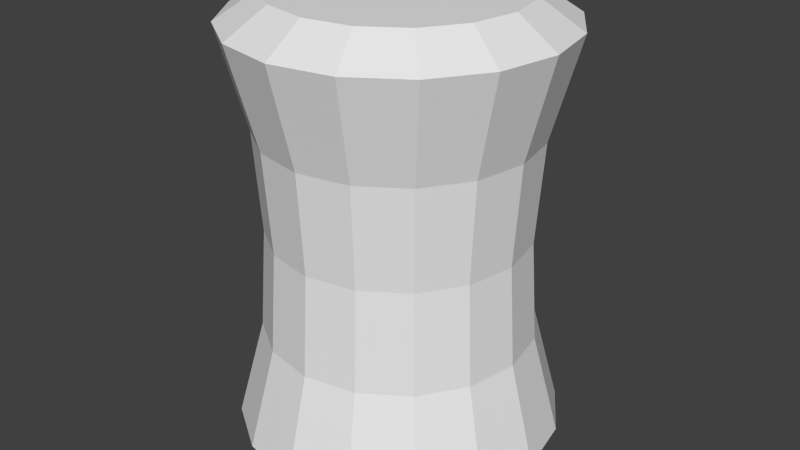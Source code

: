 # Source: oilBarel.blend  (saved by Blender 2.74.0; exported with 4.5.12 LTS)
import bpy
from mathutils import Matrix  # noqa: F401  (used for matrix-valued properties, if any)

bpy.ops.wm.read_factory_settings(use_empty=True)
scene = bpy.context.scene
scene.name = 'Scene'

# ---- collections
col_collection_1 = bpy.data.collections.new('Collection 1'); scene.collection.children.link(col_collection_1)

# ---- world
world_world = bpy.data.worlds.new('World'); scene.world = world_world
world_world.color = (0.05088, 0.05088, 0.05088)
world_world.use_sun_shadow = False
world_world.sun_shadow_jitter_overblur = 0.0
world_world.cycles.sampling_method = 'MANUAL'
world_world.cycles.sample_map_resolution = 256

# ---- meshes
me_cylinder_001 = bpy.data.meshes.new('Cylinder.001')
me_cylinder_001.from_pydata([(-0.2296, -0.5543, -0.75), (-0.2296, -0.5543, 0.75), (-0.4243, -0.4243, -0.75), (-0.4243, -0.4243, 0.75), (-0.5543, -0.2296, -0.75), (-0.5543, -0.2296, 0.75), (-0.6, 6.037e-09, -0.75), (-0.6, 6.037e-09, 0.75), (-0.5543, 0.2296, -0.75), (-0.5543, 0.2296, 0.75), (-0.4243, 0.4243, -0.75), (-0.4243, 0.4243, 0.75), (-0.2296, 0.5543, -0.75), (-0.2296, 0.5543, 0.75), (-0.1913, -0.4619, 0.375), (-0.1818, -0.4388, 0.0), (-0.1913, -0.4619, -0.375), (-0.3536, -0.3536, 0.375), (-0.3359, -0.3359, 0.0), (-0.3536, -0.3536, -0.375), (-0.4619, -0.1913, 0.375), (-0.4388, -0.1818, 0.0), (-0.4619, -0.1913, -0.375), (-0.5, 5.962e-09, 0.375), (-0.475, 5.944e-09, 0.0), (-0.5, 5.962e-09, -0.375), (-0.4619, 0.1913, 0.375), (-0.4388, 0.1818, 0.0), (-0.4619, 0.1913, -0.375), (-0.3536, 0.3536, 0.375), (-0.3359, 0.3359, 0.0), (-0.3536, 0.3536, -0.375), (-0.1913, 0.4619, 0.375), (-0.1818, 0.4388, 0.0), (-0.1913, 0.4619, -0.375), (-0.1722, 0.4157, 0.85), (-0.3182, 0.3182, 0.85), (-0.3182, -0.3182, 0.85), (-0.1722, -0.4157, 0.85), (-0.4157, 0.1722, 0.85), (-0.45, 4.528e-09, 0.85), (-0.4157, -0.1722, 0.85), (-0.3182, -0.3182, -0.85), (-0.4157, -0.1722, -0.85), (-0.4157, 0.1722, -0.85), (-0.3182, 0.3182, -0.85), (-0.1722, -0.4157, -0.85), (-0.45, 4.528e-09, -0.85), (-0.1722, 0.4157, -0.85), (0.0, 0.6, -0.75), (0.0, 0.6, 0.75), (0.0, -0.6, -0.75), (0.0, -0.6, 0.75), (0.2296, -0.5543, -0.75), (0.2296, -0.5543, 0.75), (0.4243, -0.4243, -0.75), (0.4243, -0.4243, 0.75), (0.5543, -0.2296, -0.75), (0.5543, -0.2296, 0.75), (0.6, 6.037e-09, -0.75), (0.6, 6.037e-09, 0.75), (0.5543, 0.2296, -0.75), (0.5543, 0.2296, 0.75), (0.4243, 0.4243, -0.75), (0.4243, 0.4243, 0.75), (0.2296, 0.5543, -0.75), (0.2296, 0.5543, 0.75), (0.0, 0.5, -0.375), (0.0, 0.475, 0.0), (0.0, 0.5, 0.375), (0.0, -0.5, 0.375), (0.0, -0.475, 0.0), (0.0, -0.5, -0.375), (0.1913, -0.4619, 0.375), (0.1818, -0.4388, 0.0), (0.1913, -0.4619, -0.375), (0.3536, -0.3536, 0.375), (0.3359, -0.3359, 0.0), (0.3536, -0.3536, -0.375), (0.4619, -0.1913, 0.375), (0.4388, -0.1818, 0.0), (0.4619, -0.1913, -0.375), (0.5, 5.962e-09, 0.375), (0.475, 5.944e-09, 0.0), (0.5, 5.962e-09, -0.375), (0.4619, 0.1913, 0.375), (0.4388, 0.1818, 0.0), (0.4619, 0.1913, -0.375), (0.3536, 0.3536, 0.375), (0.3359, 0.3359, 0.0), (0.3536, 0.3536, -0.375), (0.1913, 0.4619, 0.375), (0.1818, 0.4388, 0.0), (0.1913, 0.4619, -0.375), (0.0, 0.0, 0.85), (0.0, 0.0, -0.85), (0.1722, 0.4157, 0.85), (0.3182, 0.3182, 0.85), (0.3182, -0.3182, 0.85), (0.1722, -0.4157, 0.85), (0.4157, 0.1722, 0.85), (0.45, 4.528e-09, 0.85), (0.0, 0.45, 0.85), (0.0, -0.45, 0.85), (0.4157, -0.1722, 0.85), (0.0, 0.45, -0.85), (0.0, -0.45, -0.85), (0.3182, -0.3182, -0.85), (0.4157, -0.1722, -0.85), (0.4157, 0.1722, -0.85), (0.3182, 0.3182, -0.85), (0.1722, -0.4157, -0.85), (0.45, 4.528e-09, -0.85), (0.1722, 0.4157, -0.85)], [], [(70, 52, 1, 14), (14, 1, 3, 17), (17, 3, 5, 20), (20, 5, 7, 23), (23, 7, 9, 26), (26, 9, 11, 29), (32, 13, 50, 69), (29, 11, 13, 32), (10, 31, 34, 12), (31, 30, 33, 34), (30, 29, 32, 33), (12, 34, 67, 49), (34, 33, 68, 67), (33, 32, 69, 68), (8, 28, 31, 10), (28, 27, 30, 31), (27, 26, 29, 30), (6, 25, 28, 8), (25, 24, 27, 28), (24, 23, 26, 27), (4, 22, 25, 6), (22, 21, 24, 25), (21, 20, 23, 24), (2, 19, 22, 4), (19, 18, 21, 22), (18, 17, 20, 21), (0, 16, 19, 2), (16, 15, 18, 19), (15, 14, 17, 18), (51, 72, 16, 0), (72, 71, 15, 16), (71, 70, 14, 15), (7, 5, 41, 40), (1, 52, 103, 38), (11, 9, 39, 36), (5, 3, 37, 41), (50, 13, 35, 102), (9, 7, 40, 39), (3, 1, 38, 37), (13, 11, 36, 35), (12, 49, 105, 48), (6, 8, 44, 47), (0, 2, 42, 46), (10, 12, 48, 45), (4, 6, 47, 43), (51, 0, 46, 106), (8, 10, 45, 44), (2, 4, 43, 42), (35, 36, 94), (37, 38, 94), (39, 40, 94), (102, 35, 94), (41, 37, 94), (36, 39, 94), (38, 103, 94), (40, 41, 94), (42, 43, 95), (44, 45, 95), (106, 46, 95), (43, 47, 95), (45, 48, 95), (46, 42, 95), (47, 44, 95), (48, 105, 95), (70, 73, 54, 52), (73, 76, 56, 54), (76, 79, 58, 56), (79, 82, 60, 58), (82, 85, 62, 60), (85, 88, 64, 62), (91, 69, 50, 66), (88, 91, 66, 64), (63, 65, 93, 90), (90, 93, 92, 89), (89, 92, 91, 88), (65, 49, 67, 93), (93, 67, 68, 92), (92, 68, 69, 91), (61, 63, 90, 87), (87, 90, 89, 86), (86, 89, 88, 85), (59, 61, 87, 84), (84, 87, 86, 83), (83, 86, 85, 82), (57, 59, 84, 81), (81, 84, 83, 80), (80, 83, 82, 79), (55, 57, 81, 78), (78, 81, 80, 77), (77, 80, 79, 76), (53, 55, 78, 75), (75, 78, 77, 74), (74, 77, 76, 73), (51, 53, 75, 72), (72, 75, 74, 71), (71, 74, 73, 70), (60, 101, 104, 58), (54, 99, 103, 52), (64, 97, 100, 62), (58, 104, 98, 56), (50, 102, 96, 66), (62, 100, 101, 60), (56, 98, 99, 54), (66, 96, 97, 64), (65, 113, 105, 49), (59, 112, 109, 61), (53, 111, 107, 55), (63, 110, 113, 65), (57, 108, 112, 59), (51, 106, 111, 53), (61, 109, 110, 63), (55, 107, 108, 57), (96, 94, 97), (98, 94, 99), (100, 94, 101), (102, 94, 96), (104, 94, 98), (97, 94, 100), (99, 94, 103), (101, 94, 104), (107, 95, 108), (109, 95, 110), (106, 95, 111), (108, 95, 112), (110, 95, 113), (111, 95, 107), (112, 95, 109), (113, 95, 105)])
_uv = me_cylinder_001.uv_layers.new(name='UVMap')
_uv.uv.foreach_set('vector', [0.01756, 0.3214, 0.009842, 0.1462, 0.109, 0.157, 0.1079, 0.3205, 0.1079, 0.3205, 0.109, 0.157, 0.1975, 0.1588, 0.1991, 0.3198, 0.1991, 0.3198, 0.1975, 0.1588, 0.2848, 0.156, 0.2899, 0.3178, 0.2899, 0.3178, 0.2848, 0.156, 0.3731, 0.1505, 0.3812, 0.3145, 0.3812, 0.3145, 0.3731, 0.1505, 0.4632, 0.1428, 0.4735, 0.3104, 0.4735, 0.3104, 0.4632, 0.1428, 0.5563, 0.1329, 0.5677, 0.306, 0.6646, 0.3025, 0.6548, 0.1196, 0.7676, 0.0985, 0.7652, 0.3018, 0.5677, 0.306, 0.5563, 0.1329, 0.6548, 0.1196, 0.6646, 0.3025, 0.5799, 0.8361, 0.5784, 0.675, 0.6695, 0.6743, 0.6685, 0.8378, 0.5784, 0.675, 0.5733, 0.493, 0.6658, 0.4921, 0.6695, 0.6743, 0.5733, 0.493, 0.5677, 0.306, 0.6646, 0.3025, 0.6658, 0.4921, 0.6685, 0.8378, 0.6695, 0.6743, 0.7599, 0.6734, 0.7676, 0.8487, 0.6695, 0.6743, 0.6658, 0.4921, 0.7577, 0.4926, 0.7599, 0.6734, 0.6658, 0.4921, 0.6646, 0.3025, 0.7652, 0.3018, 0.7577, 0.4926, 0.4926, 0.8388, 0.4875, 0.677, 0.5784, 0.675, 0.5799, 0.8361, 0.4875, 0.677, 0.4809, 0.4949, 0.5733, 0.493, 0.5784, 0.675, 0.4809, 0.4949, 0.4735, 0.3104, 0.5677, 0.306, 0.5733, 0.493, 0.4043, 0.8443, 0.3962, 0.6803, 0.4875, 0.677, 0.4926, 0.8388, 0.3962, 0.6803, 0.3887, 0.4974, 0.4809, 0.4949, 0.4875, 0.677, 0.3887, 0.4974, 0.3812, 0.3145, 0.4735, 0.3104, 0.4809, 0.4949, 0.3142, 0.852, 0.3039, 0.6845, 0.3962, 0.6803, 0.4043, 0.8443, 0.3039, 0.6845, 0.2965, 0.4999, 0.3887, 0.4974, 0.3962, 0.6803, 0.2965, 0.4999, 0.2899, 0.3178, 0.3812, 0.3145, 0.3887, 0.4974, 0.2211, 0.862, 0.2098, 0.6889, 0.3039, 0.6845, 0.3142, 0.852, 0.2098, 0.6889, 0.2041, 0.5019, 0.2965, 0.4999, 0.3039, 0.6845, 0.2041, 0.5019, 0.1991, 0.3198, 0.2899, 0.3178, 0.2965, 0.4999, 0.1226, 0.8752, 0.1129, 0.6924, 0.2098, 0.6889, 0.2211, 0.862, 0.1129, 0.6924, 0.1117, 0.5028, 0.2041, 0.5019, 0.2098, 0.6889, 0.1117, 0.5028, 0.1079, 0.3205, 0.1991, 0.3198, 0.2041, 0.5019, 0.009842, 0.8963, 0.01221, 0.693, 0.1129, 0.6924, 0.1226, 0.8752, 0.01221, 0.693, 0.01974, 0.5023, 0.1117, 0.5028, 0.1129, 0.6924, 0.01974, 0.5023, 0.01756, 0.3214, 0.1079, 0.3205, 0.1117, 0.5028, 0.3731, 0.1505, 0.2848, 0.156, 0.2808, 0.07786, 0.3667, 0.07041, 0.109, 0.157, 0.009842, 0.1462, 0.03651, 0.06844, 0.1154, 0.08178, 0.5563, 0.1329, 0.4632, 0.1428, 0.4546, 0.06064, 0.5444, 0.04817, 0.2848, 0.156, 0.1975, 0.1588, 0.197, 0.08241, 0.2808, 0.07786, 0.7676, 0.0985, 0.6548, 0.1196, 0.6361, 0.03124, 0.7291, 0.004683, 0.4632, 0.1428, 0.3731, 0.1505, 0.3667, 0.07041, 0.4546, 0.06064, 0.1975, 0.1588, 0.109, 0.157, 0.1154, 0.08178, 0.197, 0.08241, 0.6548, 0.1196, 0.5563, 0.1329, 0.5444, 0.04817, 0.6361, 0.03124, 0.6685, 0.8378, 0.7676, 0.8487, 0.7409, 0.9264, 0.662, 0.9131, 0.4043, 0.8443, 0.4926, 0.8388, 0.4966, 0.917, 0.4107, 0.9244, 0.1226, 0.8752, 0.2211, 0.862, 0.2331, 0.9467, 0.1414, 0.9636, 0.5799, 0.8361, 0.6685, 0.8378, 0.662, 0.9131, 0.5804, 0.9124, 0.3142, 0.852, 0.4043, 0.8443, 0.4107, 0.9244, 0.3229, 0.9342, 0.009842, 0.8963, 0.1226, 0.8752, 0.1414, 0.9636, 0.04835, 0.9902, 0.4926, 0.8388, 0.5799, 0.8361, 0.5804, 0.9124, 0.4966, 0.917, 0.2211, 0.862, 0.3142, 0.852, 0.3229, 0.9342, 0.2331, 0.9467, 0.8617, 0.1593, 0.9292, 0.2044, 0.7821, 0.3515, 0.9292, 0.4986, 0.8617, 0.5437, 0.7821, 0.3515, 0.9743, 0.2719, 0.9902, 0.3515, 0.7821, 0.3515, 0.7821, 0.1435, 0.8617, 0.1593, 0.7821, 0.3515, 0.9743, 0.4311, 0.9292, 0.4986, 0.7821, 0.3515, 0.9292, 0.2044, 0.9743, 0.2719, 0.7821, 0.3515, 0.8617, 0.5437, 0.7821, 0.5596, 0.7821, 0.3515, 0.9902, 0.3515, 0.9743, 0.4311, 0.7821, 0.3515, 0.8431, 0.9292, 0.798, 0.8617, 0.9902, 0.7821, 0.798, 0.7025, 0.8431, 0.635, 0.9902, 0.7821, 0.9902, 0.9902, 0.9105, 0.9743, 0.9902, 0.7821, 0.798, 0.8617, 0.7821, 0.7821, 0.9902, 0.7821, 0.8431, 0.635, 0.9105, 0.5899, 0.9902, 0.7821, 0.9105, 0.9743, 0.8431, 0.9292, 0.9902, 0.7821, 0.7821, 0.7821, 0.798, 0.7025, 0.9902, 0.7821, 0.9105, 0.5899, 0.9902, 0.5741, 0.9902, 0.7821, 0.01756, 0.3214, 0.1079, 0.3205, 0.109, 0.157, 0.009842, 0.1462, 0.1079, 0.3205, 0.1991, 0.3198, 0.1975, 0.1588, 0.109, 0.157, 0.1991, 0.3198, 0.2899, 0.3178, 0.2848, 0.156, 0.1975, 0.1588, 0.2899, 0.3178, 0.3812, 0.3145, 0.3731, 0.1505, 0.2848, 0.156, 0.3812, 0.3145, 0.4735, 0.3104, 0.4632, 0.1428, 0.3731, 0.1505, 0.4735, 0.3104, 0.5677, 0.306, 0.5563, 0.1329, 0.4632, 0.1428, 0.6646, 0.3025, 0.7652, 0.3018, 0.7676, 0.0985, 0.6548, 0.1196, 0.5677, 0.306, 0.6646, 0.3025, 0.6548, 0.1196, 0.5563, 0.1329, 0.5799, 0.8361, 0.6685, 0.8378, 0.6695, 0.6743, 0.5784, 0.675, 0.5784, 0.675, 0.6695, 0.6743, 0.6658, 0.4921, 0.5733, 0.493, 0.5733, 0.493, 0.6658, 0.4921, 0.6646, 0.3025, 0.5677, 0.306, 0.6685, 0.8378, 0.7676, 0.8487, 0.7599, 0.6734, 0.6695, 0.6743, 0.6695, 0.6743, 0.7599, 0.6734, 0.7577, 0.4926, 0.6658, 0.4921, 0.6658, 0.4921, 0.7577, 0.4926, 0.7652, 0.3018, 0.6646, 0.3025, 0.4926, 0.8388, 0.5799, 0.8361, 0.5784, 0.675, 0.4875, 0.677, 0.4875, 0.677, 0.5784, 0.675, 0.5733, 0.493, 0.4809, 0.4949, 0.4809, 0.4949, 0.5733, 0.493, 0.5677, 0.306, 0.4735, 0.3104, 0.4043, 0.8443, 0.4926, 0.8388, 0.4875, 0.677, 0.3962, 0.6803, 0.3962, 0.6803, 0.4875, 0.677, 0.4809, 0.4949, 0.3887, 0.4974, 0.3887, 0.4974, 0.4809, 0.4949, 0.4735, 0.3104, 0.3812, 0.3145, 0.3142, 0.852, 0.4043, 0.8443, 0.3962, 0.6803, 0.3039, 0.6845, 0.3039, 0.6845, 0.3962, 0.6803, 0.3887, 0.4974, 0.2965, 0.4999, 0.2965, 0.4999, 0.3887, 0.4974, 0.3812, 0.3145, 0.2899, 0.3178, 0.2211, 0.862, 0.3142, 0.852, 0.3039, 0.6845, 0.2098, 0.6889, 0.2098, 0.6889, 0.3039, 0.6845, 0.2965, 0.4999, 0.2041, 0.5019, 0.2041, 0.5019, 0.2965, 0.4999, 0.2899, 0.3178, 0.1991, 0.3198, 0.1226, 0.8752, 0.2211, 0.862, 0.2098, 0.6889, 0.1129, 0.6924, 0.1129, 0.6924, 0.2098, 0.6889, 0.2041, 0.5019, 0.1117, 0.5028, 0.1117, 0.5028, 0.2041, 0.5019, 0.1991, 0.3198, 0.1079, 0.3205, 0.009842, 0.8963, 0.1226, 0.8752, 0.1129, 0.6924, 0.01221, 0.693, 0.01221, 0.693, 0.1129, 0.6924, 0.1117, 0.5028, 0.01974, 0.5023, 0.01974, 0.5023, 0.1117, 0.5028, 0.1079, 0.3205, 0.01756, 0.3214, 0.3731, 0.1505, 0.3667, 0.07041, 0.2808, 0.07786, 0.2848, 0.156, 0.109, 0.157, 0.1154, 0.08178, 0.03651, 0.06844, 0.009842, 0.1462, 0.5563, 0.1329, 0.5444, 0.04817, 0.4546, 0.06064, 0.4632, 0.1428, 0.2848, 0.156, 0.2808, 0.07786, 0.197, 0.08241, 0.1975, 0.1588, 0.7676, 0.0985, 0.7291, 0.004683, 0.6361, 0.03124, 0.6548, 0.1196, 0.4632, 0.1428, 0.4546, 0.06064, 0.3667, 0.07041, 0.3731, 0.1505, 0.1975, 0.1588, 0.197, 0.08241, 0.1154, 0.08178, 0.109, 0.157, 0.6548, 0.1196, 0.6361, 0.03124, 0.5444, 0.04817, 0.5563, 0.1329, 0.6685, 0.8378, 0.662, 0.9131, 0.7409, 0.9264, 0.7676, 0.8487, 0.4043, 0.8443, 0.4107, 0.9244, 0.4966, 0.917, 0.4926, 0.8388, 0.1226, 0.8752, 0.1414, 0.9636, 0.2331, 0.9467, 0.2211, 0.862, 0.5799, 0.8361, 0.5804, 0.9124, 0.662, 0.9131, 0.6685, 0.8378, 0.3142, 0.852, 0.3229, 0.9342, 0.4107, 0.9244, 0.4043, 0.8443, 0.009842, 0.8963, 0.04835, 0.9902, 0.1414, 0.9636, 0.1226, 0.8752, 0.4926, 0.8388, 0.4966, 0.917, 0.5804, 0.9124, 0.5799, 0.8361, 0.2211, 0.862, 0.2331, 0.9467, 0.3229, 0.9342, 0.3142, 0.852, 0.8617, 0.1593, 0.7821, 0.3515, 0.9292, 0.2044, 0.9292, 0.4986, 0.7821, 0.3515, 0.8617, 0.5437, 0.9743, 0.2719, 0.7821, 0.3515, 0.9902, 0.3515, 0.7821, 0.1435, 0.7821, 0.3515, 0.8617, 0.1593, 0.9743, 0.4311, 0.7821, 0.3515, 0.9292, 0.4986, 0.9292, 0.2044, 0.7821, 0.3515, 0.9743, 0.2719, 0.8617, 0.5437, 0.7821, 0.3515, 0.7821, 0.5596, 0.9902, 0.3515, 0.7821, 0.3515, 0.9743, 0.4311, 0.8431, 0.9292, 0.9902, 0.7821, 0.798, 0.8617, 0.798, 0.7025, 0.9902, 0.7821, 0.8431, 0.635, 0.9902, 0.9902, 0.9902, 0.7821, 0.9105, 0.9743, 0.798, 0.8617, 0.9902, 0.7821, 0.7821, 0.7821, 0.8431, 0.635, 0.9902, 0.7821, 0.9105, 0.5899, 0.9105, 0.9743, 0.9902, 0.7821, 0.8431, 0.9292, 0.7821, 0.7821, 0.9902, 0.7821, 0.798, 0.7025, 0.9105, 0.5899, 0.9902, 0.7821, 0.9902, 0.5741])
me_cylinder_001.use_remesh_preserve_volume = False
me_cylinder_001.use_remesh_preserve_attributes = False
me_cylinder_001.use_mirror_vertex_groups = False
me_cylinder_001.update()

# ---- objects
ob_cylinder = bpy.data.objects.new('Cylinder', me_cylinder_001)

# ---- transforms, parenting, visibility, modifiers, constraints
ob_cylinder.location = (0.0, 0.0, 0.0)
ob_cylinder.lineart.crease_threshold = 0.0

# ---- collection membership
col_collection_1.objects.link(ob_cylinder)

# ---- scene / render settings (as saved in the file)
scene.frame_start = 1; scene.frame_end = 250; scene.frame_set(1)
scene.render.engine = 'BLENDER_EEVEE_NEXT'
scene.render.resolution_percentage = 50
scene.render.dither_intensity = 0.0
scene.cycles.use_denoising = False
scene.cycles.samples = 10
scene.cycles.sampling_pattern = 'TABULATED_SOBOL'
scene.cycles.light_sampling_threshold = 0.0
scene.cycles.use_adaptive_sampling = False
scene.cycles.use_light_tree = False
scene.cycles.blur_glossy = 0.0
scene.cycles.pixel_filter_type = 'GAUSSIAN'
scene.cycles.sample_clamp_indirect = 0.0
scene.view_settings.view_transform = 'Standard'
bpy.context.view_layer.update()

# ---- added for rendering (the .blend has no active camera and no usable light): camera, sun
cam_auto = bpy.data.cameras.new('AutoCamera')
cam_auto.lens = 50.0
cam_auto.sensor_width = 36.0
cam_auto.clip_end = 1000.0
ob_auto_camera = bpy.data.objects.new('AutoCamera', cam_auto)
scene.collection.objects.link(ob_auto_camera)
ob_auto_camera.location = (2.22247, -2.66696, 1.77797)
ob_auto_camera.rotation_euler = (1.09748, -7.21219e-08, 0.694738)
scene.camera = ob_auto_camera
light_auto_sun = bpy.data.lights.new('AutoSun', 'SUN')
light_auto_sun.energy = 3.0
light_auto_sun.angle = 0.0523599
ob_auto_sun = bpy.data.objects.new('AutoSun', light_auto_sun)
scene.collection.objects.link(ob_auto_sun)
ob_auto_sun.rotation_euler = (0.872665, 0.174533, 0.523599)
bpy.context.view_layer.update()
